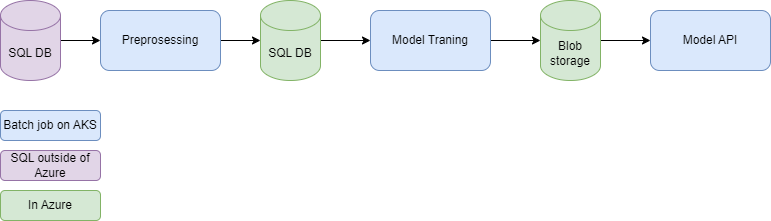

The diagram above was exported from draw.io. Its source (the exported page's mxGraphModel, read from the mxfile embedded in the PNG):
<mxGraphModel dx="1432" dy="830" grid="1" gridSize="10" guides="1" tooltips="1" connect="1" arrows="1" fold="1" page="1" pageScale="1" pageWidth="827" pageHeight="1169" math="0" shadow="0">
  <root>
    <mxCell id="0" />
    <mxCell id="1" parent="0" />
    <mxCell id="kOtXyFIRL2gSHhnPuDrm-6" style="edgeStyle=orthogonalEdgeStyle;rounded=0;orthogonalLoop=1;jettySize=auto;html=1;exitX=1;exitY=0.5;exitDx=0;exitDy=0;entryX=0;entryY=0.5;entryDx=0;entryDy=0;entryPerimeter=0;" edge="1" parent="1" source="kOtXyFIRL2gSHhnPuDrm-1" target="kOtXyFIRL2gSHhnPuDrm-4">
      <mxGeometry relative="1" as="geometry" />
    </mxCell>
    <mxCell id="kOtXyFIRL2gSHhnPuDrm-1" value="Preprosessing" style="rounded=1;whiteSpace=wrap;html=1;fillColor=#dae8fc;strokeColor=#6c8ebf;" vertex="1" parent="1">
      <mxGeometry x="180" y="180" width="120" height="60" as="geometry" />
    </mxCell>
    <mxCell id="kOtXyFIRL2gSHhnPuDrm-5" style="edgeStyle=orthogonalEdgeStyle;rounded=0;orthogonalLoop=1;jettySize=auto;html=1;exitX=1;exitY=0.5;exitDx=0;exitDy=0;exitPerimeter=0;entryX=0;entryY=0.5;entryDx=0;entryDy=0;" edge="1" parent="1" source="kOtXyFIRL2gSHhnPuDrm-2" target="kOtXyFIRL2gSHhnPuDrm-1">
      <mxGeometry relative="1" as="geometry" />
    </mxCell>
    <mxCell id="kOtXyFIRL2gSHhnPuDrm-2" value="SQL DB" style="shape=cylinder3;whiteSpace=wrap;html=1;boundedLbl=1;backgroundOutline=1;size=15;fillColor=#e1d5e7;strokeColor=#9673a6;" vertex="1" parent="1">
      <mxGeometry x="80" y="170" width="60" height="80" as="geometry" />
    </mxCell>
    <mxCell id="kOtXyFIRL2gSHhnPuDrm-12" style="edgeStyle=orthogonalEdgeStyle;rounded=0;orthogonalLoop=1;jettySize=auto;html=1;exitX=1;exitY=0.5;exitDx=0;exitDy=0;exitPerimeter=0;entryX=0;entryY=0.5;entryDx=0;entryDy=0;" edge="1" parent="1" source="kOtXyFIRL2gSHhnPuDrm-3" target="kOtXyFIRL2gSHhnPuDrm-11">
      <mxGeometry relative="1" as="geometry" />
    </mxCell>
    <mxCell id="kOtXyFIRL2gSHhnPuDrm-3" value="Blob storage" style="shape=cylinder3;whiteSpace=wrap;html=1;boundedLbl=1;backgroundOutline=1;size=15;fillColor=#d5e8d4;strokeColor=#82b366;" vertex="1" parent="1">
      <mxGeometry x="620" y="170" width="60" height="80" as="geometry" />
    </mxCell>
    <mxCell id="kOtXyFIRL2gSHhnPuDrm-8" style="edgeStyle=orthogonalEdgeStyle;rounded=0;orthogonalLoop=1;jettySize=auto;html=1;exitX=1;exitY=0.5;exitDx=0;exitDy=0;exitPerimeter=0;entryX=0;entryY=0.5;entryDx=0;entryDy=0;" edge="1" parent="1" source="kOtXyFIRL2gSHhnPuDrm-4" target="kOtXyFIRL2gSHhnPuDrm-7">
      <mxGeometry relative="1" as="geometry" />
    </mxCell>
    <mxCell id="kOtXyFIRL2gSHhnPuDrm-4" value="SQL DB" style="shape=cylinder3;whiteSpace=wrap;html=1;boundedLbl=1;backgroundOutline=1;size=15;fillColor=#d5e8d4;strokeColor=#82b366;" vertex="1" parent="1">
      <mxGeometry x="340" y="170" width="60" height="80" as="geometry" />
    </mxCell>
    <mxCell id="kOtXyFIRL2gSHhnPuDrm-9" style="edgeStyle=orthogonalEdgeStyle;rounded=0;orthogonalLoop=1;jettySize=auto;html=1;exitX=1;exitY=0.5;exitDx=0;exitDy=0;entryX=0;entryY=0.5;entryDx=0;entryDy=0;entryPerimeter=0;" edge="1" parent="1" source="kOtXyFIRL2gSHhnPuDrm-7" target="kOtXyFIRL2gSHhnPuDrm-3">
      <mxGeometry relative="1" as="geometry" />
    </mxCell>
    <mxCell id="kOtXyFIRL2gSHhnPuDrm-7" value="Model Traning" style="rounded=1;whiteSpace=wrap;html=1;fillColor=#dae8fc;strokeColor=#6c8ebf;" vertex="1" parent="1">
      <mxGeometry x="450" y="180" width="120" height="60" as="geometry" />
    </mxCell>
    <mxCell id="kOtXyFIRL2gSHhnPuDrm-11" value="Model API" style="rounded=1;whiteSpace=wrap;html=1;fillColor=#dae8fc;strokeColor=#6c8ebf;" vertex="1" parent="1">
      <mxGeometry x="730" y="180" width="120" height="60" as="geometry" />
    </mxCell>
    <mxCell id="kOtXyFIRL2gSHhnPuDrm-14" value="Batch job on AKS" style="rounded=1;whiteSpace=wrap;html=1;fillColor=#dae8fc;strokeColor=#6c8ebf;" vertex="1" parent="1">
      <mxGeometry x="80" y="280" width="100" height="30" as="geometry" />
    </mxCell>
    <mxCell id="kOtXyFIRL2gSHhnPuDrm-15" value="SQL outside of Azure" style="rounded=1;whiteSpace=wrap;html=1;fillColor=#e1d5e7;strokeColor=#9673a6;" vertex="1" parent="1">
      <mxGeometry x="80" y="320" width="100" height="30" as="geometry" />
    </mxCell>
    <mxCell id="kOtXyFIRL2gSHhnPuDrm-16" value="In Azure" style="rounded=1;whiteSpace=wrap;html=1;fillColor=#d5e8d4;strokeColor=#82b366;" vertex="1" parent="1">
      <mxGeometry x="80" y="360" width="100" height="30" as="geometry" />
    </mxCell>
  </root>
</mxGraphModel>